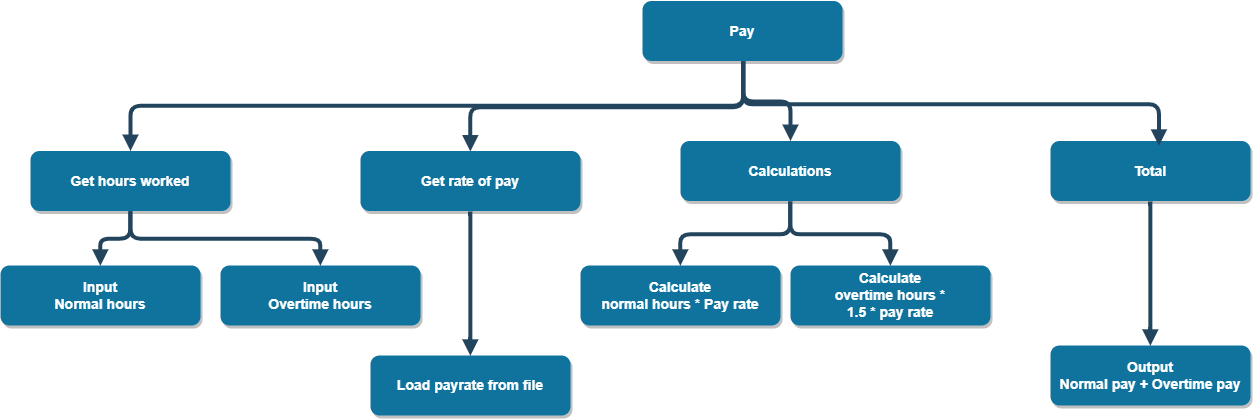

The diagram above was exported from draw.io. Its source (the exported page's mxGraphModel, read from the mxfile embedded in the PNG):
<mxGraphModel dx="1483" dy="714" grid="1" gridSize="10" guides="1" tooltips="1" connect="1" arrows="1" fold="1" page="1" pageScale="1.5" pageWidth="1169" pageHeight="827" background="#ffffff" math="0" shadow="0">
  <root>
    <mxCell id="0" />
    <mxCell id="1" parent="0" />
    <mxCell id="2" value="Pay" style="rounded=1;fillColor=#10739E;strokeColor=none;shadow=1;gradientColor=none;fontStyle=1;fontColor=#FFFFFF;fontSize=14;" parent="1" vertex="1">
      <mxGeometry x="672" y="205.5" width="200" height="60" as="geometry" />
    </mxCell>
    <mxCell id="3" value="Calculations" style="rounded=1;fillColor=#10739E;strokeColor=none;shadow=1;gradientColor=none;fontStyle=1;fontColor=#FFFFFF;fontSize=14;" parent="1" vertex="1">
      <mxGeometry x="710" y="345.5" width="220" height="60" as="geometry" />
    </mxCell>
    <mxCell id="4" value="Get hours worked" style="rounded=1;fillColor=#10739E;strokeColor=none;shadow=1;gradientColor=none;fontStyle=1;fontColor=#FFFFFF;fontSize=14;" parent="1" vertex="1">
      <mxGeometry x="60" y="355.5" width="200" height="60" as="geometry" />
    </mxCell>
    <mxCell id="5" value="Total" style="rounded=1;fillColor=#10739E;strokeColor=none;shadow=1;gradientColor=none;fontStyle=1;fontColor=#FFFFFF;fontSize=14;" parent="1" vertex="1">
      <mxGeometry x="1080" y="345.5" width="200" height="60" as="geometry" />
    </mxCell>
    <mxCell id="29" value="" style="edgeStyle=elbowEdgeStyle;elbow=vertical;strokeWidth=4;endArrow=block;endFill=1;fontStyle=1;strokeColor=#23445D;exitX=0.5;exitY=1;exitDx=0;exitDy=0;" parent="1" source="2" target="3" edge="1">
      <mxGeometry x="22" y="165.5" width="100" height="100" as="geometry">
        <mxPoint x="22" y="265.5" as="sourcePoint" />
        <mxPoint x="122" y="165.5" as="targetPoint" />
      </mxGeometry>
    </mxCell>
    <mxCell id="31" value="" style="edgeStyle=elbowEdgeStyle;elbow=vertical;strokeWidth=4;endArrow=block;endFill=1;fontStyle=1;strokeColor=#23445D;exitX=0.5;exitY=1;exitDx=0;exitDy=0;" parent="1" source="2" target="4" edge="1">
      <mxGeometry x="22" y="165.5" width="100" height="100" as="geometry">
        <mxPoint x="22" y="265.5" as="sourcePoint" />
        <mxPoint x="122" y="165.5" as="targetPoint" />
      </mxGeometry>
    </mxCell>
    <mxCell id="5yXRKlCaS_zLe1-sNdXD-57" value="" style="edgeStyle=elbowEdgeStyle;elbow=vertical;strokeWidth=4;endArrow=block;endFill=1;fontStyle=1;strokeColor=#23445D;exitX=0.5;exitY=1;exitDx=0;exitDy=0;entryX=0.54;entryY=0.07;entryDx=0;entryDy=0;entryPerimeter=0;" edge="1" parent="1" source="2" target="5">
      <mxGeometry x="122" y="50" width="100" height="100" as="geometry">
        <mxPoint x="872" y="290" as="sourcePoint" />
        <mxPoint x="1072" y="340" as="targetPoint" />
      </mxGeometry>
    </mxCell>
    <mxCell id="5yXRKlCaS_zLe1-sNdXD-58" value="Calculate&#10;normal hours * Pay rate" style="rounded=1;fillColor=#10739E;strokeColor=none;shadow=1;gradientColor=none;fontStyle=1;fontColor=#FFFFFF;fontSize=14;" vertex="1" parent="1">
      <mxGeometry x="610" y="470" width="200" height="60" as="geometry" />
    </mxCell>
    <mxCell id="5yXRKlCaS_zLe1-sNdXD-59" value="Input&#10;Normal hours" style="rounded=1;fillColor=#10739E;strokeColor=none;shadow=1;gradientColor=none;fontStyle=1;fontColor=#FFFFFF;fontSize=14;" vertex="1" parent="1">
      <mxGeometry x="30" y="470" width="200" height="60" as="geometry" />
    </mxCell>
    <mxCell id="5yXRKlCaS_zLe1-sNdXD-60" value="Input&#10;Overtime hours" style="rounded=1;fillColor=#10739E;strokeColor=none;shadow=1;gradientColor=none;fontStyle=1;fontColor=#FFFFFF;fontSize=14;" vertex="1" parent="1">
      <mxGeometry x="250" y="470" width="200" height="60" as="geometry" />
    </mxCell>
    <mxCell id="5yXRKlCaS_zLe1-sNdXD-61" value="Output&#10;Normal pay + Overtime pay" style="rounded=1;fillColor=#10739E;strokeColor=none;shadow=1;gradientColor=none;fontStyle=1;fontColor=#FFFFFF;fontSize=14;" vertex="1" parent="1">
      <mxGeometry x="1080" y="550" width="200" height="60" as="geometry" />
    </mxCell>
    <mxCell id="5yXRKlCaS_zLe1-sNdXD-62" value="Calculate&#10;overtime hours * &#10;1.5 * pay rate" style="rounded=1;fillColor=#10739E;strokeColor=none;shadow=1;gradientColor=none;fontStyle=1;fontColor=#FFFFFF;fontSize=14;" vertex="1" parent="1">
      <mxGeometry x="820" y="470" width="200" height="60" as="geometry" />
    </mxCell>
    <mxCell id="5yXRKlCaS_zLe1-sNdXD-63" value="Load payrate from file" style="rounded=1;fillColor=#10739E;strokeColor=none;shadow=1;gradientColor=none;fontStyle=1;fontColor=#FFFFFF;fontSize=14;" vertex="1" parent="1">
      <mxGeometry x="400" y="560" width="200" height="60" as="geometry" />
    </mxCell>
    <mxCell id="5yXRKlCaS_zLe1-sNdXD-64" value="Get rate of pay" style="rounded=1;fillColor=#10739E;strokeColor=none;shadow=1;gradientColor=none;fontStyle=1;fontColor=#FFFFFF;fontSize=14;" vertex="1" parent="1">
      <mxGeometry x="390" y="355.5" width="220" height="60" as="geometry" />
    </mxCell>
    <mxCell id="5yXRKlCaS_zLe1-sNdXD-66" value="" style="edgeStyle=elbowEdgeStyle;elbow=vertical;strokeWidth=4;endArrow=block;endFill=1;fontStyle=1;strokeColor=#23445D;exitX=0.5;exitY=1;exitDx=0;exitDy=0;entryX=0.5;entryY=0;entryDx=0;entryDy=0;" edge="1" parent="1" source="4" target="5yXRKlCaS_zLe1-sNdXD-59">
      <mxGeometry x="42" y="-10" width="100" height="100" as="geometry">
        <mxPoint x="792.7142857142858" y="90.07142857142867" as="sourcePoint" />
        <mxPoint x="180" y="180" as="targetPoint" />
      </mxGeometry>
    </mxCell>
    <mxCell id="5yXRKlCaS_zLe1-sNdXD-67" value="" style="edgeStyle=elbowEdgeStyle;elbow=vertical;strokeWidth=4;endArrow=block;endFill=1;fontStyle=1;strokeColor=#23445D;entryX=0.5;entryY=0;entryDx=0;entryDy=0;" edge="1" parent="1" source="4" target="5yXRKlCaS_zLe1-sNdXD-60">
      <mxGeometry x="52" width="100" height="100" as="geometry">
        <mxPoint x="160" y="420" as="sourcePoint" />
        <mxPoint x="139.8571428571429" y="479.8571428571429" as="targetPoint" />
      </mxGeometry>
    </mxCell>
    <mxCell id="5yXRKlCaS_zLe1-sNdXD-68" value="" style="edgeStyle=elbowEdgeStyle;elbow=vertical;strokeWidth=4;endArrow=block;endFill=1;fontStyle=1;strokeColor=#23445D;exitX=0.5;exitY=1;exitDx=0;exitDy=0;entryX=0.5;entryY=0;entryDx=0;entryDy=0;" edge="1" parent="1" source="5yXRKlCaS_zLe1-sNdXD-64" target="5yXRKlCaS_zLe1-sNdXD-63">
      <mxGeometry x="392" y="35" width="100" height="100" as="geometry">
        <mxPoint x="509.8571428571429" y="460.57142857142867" as="sourcePoint" />
        <mxPoint x="479.8571428571429" y="514.8571428571429" as="targetPoint" />
      </mxGeometry>
    </mxCell>
    <mxCell id="5yXRKlCaS_zLe1-sNdXD-69" value="" style="edgeStyle=elbowEdgeStyle;elbow=vertical;strokeWidth=4;endArrow=block;endFill=1;fontStyle=1;strokeColor=#23445D;exitX=0.5;exitY=1;exitDx=0;exitDy=0;entryX=0.5;entryY=0;entryDx=0;entryDy=0;" edge="1" parent="1" source="5" target="5yXRKlCaS_zLe1-sNdXD-61">
      <mxGeometry x="941.5" y="35" width="100" height="100" as="geometry">
        <mxPoint x="1049.357142857143" y="415.57142857142867" as="sourcePoint" />
        <mxPoint x="1049.357142857143" y="559.8571428571429" as="targetPoint" />
      </mxGeometry>
    </mxCell>
    <mxCell id="5yXRKlCaS_zLe1-sNdXD-70" value="" style="edgeStyle=elbowEdgeStyle;elbow=vertical;strokeWidth=4;endArrow=block;endFill=1;fontStyle=1;strokeColor=#23445D;exitX=0.5;exitY=1;exitDx=0;exitDy=0;entryX=0.5;entryY=0;entryDx=0;entryDy=0;" edge="1" parent="1" source="3" target="5yXRKlCaS_zLe1-sNdXD-58">
      <mxGeometry x="563.5" y="47.5" width="100" height="100" as="geometry">
        <mxPoint x="671.3571428571429" y="428.07142857142867" as="sourcePoint" />
        <mxPoint x="671.3571428571429" y="572.3571428571429" as="targetPoint" />
      </mxGeometry>
    </mxCell>
    <mxCell id="5yXRKlCaS_zLe1-sNdXD-71" value="" style="edgeStyle=elbowEdgeStyle;elbow=vertical;strokeWidth=4;endArrow=block;endFill=1;fontStyle=1;strokeColor=#23445D;exitX=0.5;exitY=1;exitDx=0;exitDy=0;entryX=0.5;entryY=0;entryDx=0;entryDy=0;" edge="1" parent="1" source="3" target="5yXRKlCaS_zLe1-sNdXD-62">
      <mxGeometry x="573.5" y="57.5" width="100" height="100" as="geometry">
        <mxPoint x="829.8571428571431" y="415.57142857142867" as="sourcePoint" />
        <mxPoint x="719.8571428571431" y="479.8571428571429" as="targetPoint" />
      </mxGeometry>
    </mxCell>
    <mxCell id="5yXRKlCaS_zLe1-sNdXD-72" value="" style="edgeStyle=elbowEdgeStyle;elbow=vertical;strokeWidth=4;endArrow=block;endFill=1;fontStyle=1;strokeColor=#23445D;exitX=0.5;exitY=1;exitDx=0;exitDy=0;entryX=0.5;entryY=0;entryDx=0;entryDy=0;" edge="1" parent="1" source="2" target="5yXRKlCaS_zLe1-sNdXD-64">
      <mxGeometry x="353.5" y="-152.5" width="100" height="100" as="geometry">
        <mxPoint x="609.8571428571431" y="205.57142857142867" as="sourcePoint" />
        <mxPoint x="499.8571428571431" y="269.8571428571429" as="targetPoint" />
      </mxGeometry>
    </mxCell>
  </root>
</mxGraphModel>